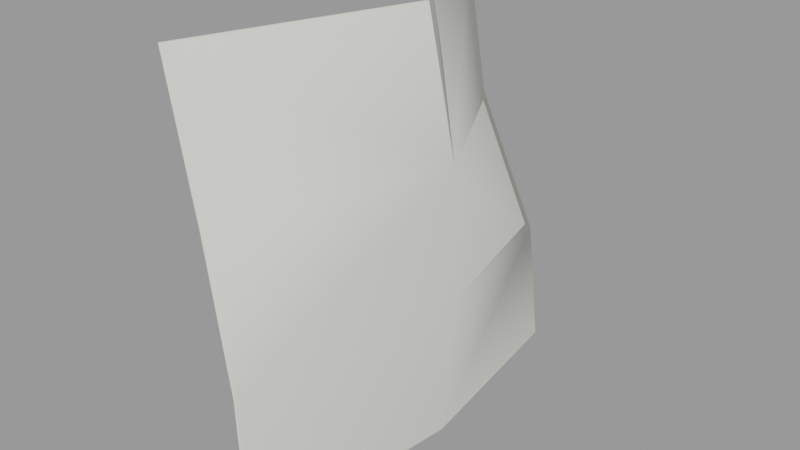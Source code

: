 # Source: grass_01.blend  (saved by Blender 2.92.15; exported with 4.5.12 LTS)
import bpy
from mathutils import Matrix  # noqa: F401  (used for matrix-valued properties, if any)

bpy.ops.wm.read_factory_settings(use_empty=True)
scene = bpy.context.scene
scene.name = 'grass_01.qc'

# ---- collections
col_grass_01 = bpy.data.collections.new('grass_01'); scene.collection.children.link(col_grass_01)

# ---- materials (node trees are filled in below, after node groups)
mat_grass_01 = bpy.data.materials.new('grass_01')
mat_grass_01.use_transparent_shadow = False
mat_grass_01.diffuse_color = (0.7861, 0.788, 0.7303, 1.0)

# ---- material node trees

# ---- meshes
me_grass_01 = bpy.data.meshes.new('grass_01')
me_grass_01.from_pydata([(-13.5, 21.87, 54.0), (-2.56, 1.198, 54.0), (-2.204, 1.076, 54.0), (-13.85, 21.99, 54.0), (-12.0, -26.26, 54.0), (0.8994, 0.8997, 36.0), (-2.088, -0.1108, 54.0), (-10.61, 22.14, 36.0), (1.165, 1.313, 18.0), (-12.36, -26.37, 54.0), (-8.696, -26.54, 36.0), (-8.331, -26.47, 36.0), (-5.26, -26.67, 18.0), (-4.226, -26.88, -1e-06), (-0.7751, 1.727, 0.0), (-4.482, 25.15, 17.49), (-10.97, 22.22, 36.0), (-4.226, 27.68, 1e-06), (-4.851, 25.19, 17.49), (-4.602, 27.68, 1e-06), (-5.631, -26.71, 18.0), (-4.602, -26.88, -1e-06), (-1.151, 1.727, 0.0), (0.7956, 1.314, 18.0), (0.8755, 0.9001, 36.0), (-2.449, -0.2176, 54.0)], [], [(0, 1, 2), (0, 3, 1), (4, 5, 6), (7, 5, 8), (0, 5, 7), (0, 2, 5), (4, 9, 10), (4, 10, 11), (4, 11, 5), (12, 5, 11), (12, 8, 5), (13, 8, 12), (13, 14, 8), (14, 15, 8), (7, 8, 15), (15, 16, 7), (0, 7, 16), (0, 16, 3), (14, 17, 15), (15, 18, 16), (17, 18, 15), (17, 19, 18), (20, 11, 10), (20, 12, 11), (21, 12, 20), (21, 13, 12), (22, 21, 20), (22, 18, 19), (22, 23, 18), (22, 20, 23), (23, 20, 10), (23, 10, 24), (9, 24, 10), (9, 25, 24), (25, 5, 24), (25, 6, 5), (24, 18, 23), (24, 16, 18), (1, 16, 24), (1, 3, 16), (2, 24, 5), (2, 1, 24), (17, 22, 19), (17, 14, 22), (13, 22, 14), (13, 21, 22), (9, 6, 25), (9, 4, 6)])
me_grass_01.polygons.foreach_set('use_smooth', [True] * 48)
_k = set([(0, 2), (0, 3), (1, 2), (1, 3), (2, 5), (3, 16), (4, 6), (4, 9), (5, 6), (5, 24), (6, 25), (9, 10), (9, 25), (10, 20), (11, 12), (12, 13), (13, 14), (13, 21), (14, 17), (15, 17), (16, 18), (17, 19), (18, 19), (19, 22), (20, 21), (21, 22)])
me_grass_01.attributes.new('sharp_edge', 'BOOLEAN', 'EDGE').data.foreach_set('value', [ (min(e.vertices), max(e.vertices)) in _k for e in me_grass_01.edges])
_uv = me_grass_01.uv_layers.new(name='UVMap')
_uv.uv.foreach_set('vector', [-0.005349, 0.9936, 0.4817, 0.9936, 0.4817, 0.9936, -0.005349, 0.9936, -0.005349, 0.9936, 0.4817, 0.9936, 0.9696, 0.9936, 0.481, 0.6624, 0.4817, 0.9936, -0.006005, 0.6624, 0.481, 0.6624, 0.4803, 0.3312, -0.005349, 0.9936, 0.481, 0.6624, -0.006005, 0.6624, -0.005349, 0.9936, 0.4817, 0.9936, 0.481, 0.6624, 0.9696, 0.9936, 0.9696, 0.9936, 0.9689, 0.6624, 0.9696, 0.9936, 0.9689, 0.6624, 0.9689, 0.6624, 0.9696, 0.9936, 0.9689, 0.6624, 0.481, 0.6624, 0.9683, 0.3312, 0.481, 0.6624, 0.9689, 0.6624, 0.9683, 0.3312, 0.4803, 0.3312, 0.481, 0.6624, 0.9676, 0.0, 0.4803, 0.3312, 0.9683, 0.3312, 0.9676, 0.0, 0.4796, 0.0, 0.4803, 0.3312, 0.4796, 0.0, -0.00666, 0.3312, 0.4803, 0.3312, -0.006005, 0.6624, 0.4803, 0.3312, -0.00666, 0.3312, -0.00666, 0.3312, -0.006005, 0.6624, -0.006005, 0.6624, -0.005349, 0.9936, -0.006005, 0.6624, -0.006005, 0.6624, -0.005349, 0.9936, -0.006005, 0.6624, -0.005349, 0.9936, 0.4796, 0.0, -0.007316, 0.0, -0.00666, 0.3312, -0.00666, 0.3312, -0.00666, 0.3312, -0.006005, 0.6624, -0.007316, 0.0, -0.00666, 0.3312, -0.00666, 0.3312, -0.007316, 0.0, -0.007316, 0.0, -0.00666, 0.3312, 0.9683, 0.3312, 0.9689, 0.6624, 0.9689, 0.6624, 0.9683, 0.3312, 0.9683, 0.3312, 0.9689, 0.6624, 0.9676, 0.0, 0.9683, 0.3312, 0.9683, 0.3312, 0.9676, 0.0, 0.9676, 0.0, 0.9683, 0.3312, 0.4796, 0.0, 0.9676, 0.0, 0.9683, 0.3312, 0.4796, 0.0, -0.00666, 0.3312, -0.007316, 0.0, 0.4796, 0.0, 0.4803, 0.3312, -0.00666, 0.3312, 0.4796, 0.0, 0.9683, 0.3312, 0.4803, 0.3312, 0.4803, 0.3312, 0.9683, 0.3312, 0.9689, 0.6624, 0.4803, 0.3312, 0.9689, 0.6624, 0.481, 0.6624, 0.9696, 0.9936, 0.481, 0.6624, 0.9689, 0.6624, 0.9696, 0.9936, 0.4817, 0.9936, 0.481, 0.6624, 0.4817, 0.9936, 0.481, 0.6624, 0.481, 0.6624, 0.4817, 0.9936, 0.4817, 0.9936, 0.481, 0.6624, 0.481, 0.6624, -0.00666, 0.3312, 0.4803, 0.3312, 0.481, 0.6624, -0.006005, 0.6624, -0.00666, 0.3312, 0.4817, 0.9936, -0.006005, 0.6624, 0.481, 0.6624, 0.4817, 0.9936, -0.005349, 0.9936, -0.006005, 0.6624, 0.4817, 0.9936, 0.481, 0.6624, 0.481, 0.6624, 0.4817, 0.9936, 0.4817, 0.9936, 0.481, 0.6624, -0.007316, 0.0, 0.4796, 0.0, -0.007316, 0.0, -0.007316, 0.0, 0.4796, 0.0, 0.4796, 0.0, 0.9676, 0.0, 0.4796, 0.0, 0.4796, 0.0, 0.9676, 0.0, 0.9676, 0.0, 0.4796, 0.0, 0.9696, 0.9936, 0.4817, 0.9936, 0.4817, 0.9936, 0.9696, 0.9936, 0.9696, 0.9936, 0.4817, 0.9936])
me_grass_01.materials.append(mat_grass_01)
me_grass_01.use_remesh_fix_poles = True
me_grass_01.use_remesh_preserve_attributes = False
me_grass_01.use_mirror_vertex_groups = False
me_grass_01.update()
me_grass_01.normals_split_custom_set([tuple(v) for v in zip(*[iter([-1.637e-07, 0.0, 1.0, -3.6e-05, 0.0, 1.0, -3.617e-05, 0.0, 1.0, -1.637e-07, 0.0, 1.0, 0.0, 0.0, 1.0, -3.6e-05, 0.0, 1.0, 0.6621, -0.7387, 0.1265, 0.9856, 0.05884, 0.1585, 0.9288, -0.3322, 0.1643, 0.6192, 0.7668, 0.1689, 0.9856, 0.05884, 0.1585, 0.9981, 0.02266, 0.05793, 0.6196, 0.7771, 0.11, 0.9856, 0.05884, 0.1585, 0.6192, 0.7668, 0.1689, 0.6196, 0.7771, 0.11, 0.8697, 0.4715, 0.1462, 0.9856, 0.05884, 0.1585, 0.6621, -0.7387, 0.1265, 0.2379, -0.9695, 0.05857, 0.1911, -0.9805, 0.04669, 0.6621, -0.7387, 0.1265, 0.1911, -0.9805, 0.04669, 0.6597, -0.7448, 0.1003, 0.6621, -0.7387, 0.1265, 0.6597, -0.7448, 0.1003, 0.9856, 0.05884, 0.1585, 0.9745, -0.2221, 0.03083, 0.9856, 0.05884, 0.1585, 0.6597, -0.7448, 0.1003, 0.9745, -0.2221, 0.03083, 0.9981, 0.02266, 0.05793, 0.9856, 0.05884, 0.1585, 0.9848, -0.1719, -0.02577, 0.9981, 0.02266, 0.05793, 0.9745, -0.2221, 0.03083, 0.9848, -0.1719, -0.02577, 0.9996, 0.003823, -0.02924, 0.9981, 0.02266, 0.05793, 0.9996, 0.003823, -0.02924, 0.6405, 0.7521, 0.1554, 0.9981, 0.02266, 0.05793, 0.6192, 0.7668, 0.1689, 0.9981, 0.02266, 0.05793, 0.6405, 0.7521, 0.1554, 0.6405, 0.7521, 0.1554, 0.2175, 0.9669, 0.1335, 0.6192, 0.7668, 0.1689, 0.6196, 0.7771, 0.11, 0.6192, 0.7668, 0.1689, 0.2175, 0.9669, 0.1335, 0.6196, 0.7771, 0.11, 0.2175, 0.9669, 0.1335, 0.2721, 0.9606, 0.0568, 0.9996, 0.003823, -0.02924, 0.9833, 0.1794, -0.03179, 0.6405, 0.7521, 0.1554, 0.6405, 0.7521, 0.1554, 0.1077, 0.9785, 0.1761, 0.2175, 0.9669, 0.1335, 0.05394, 0.9883, 0.1425, 0.1077, 0.9785, 0.1761, 0.6405, 0.7521, 0.1554, 0.05394, 0.9883, 0.1425, 0.05397, 0.9883, 0.1425, 0.1077, 0.9785, 0.1761, 0.09568, -0.9951, 0.02418, 0.6597, -0.7448, 0.1003, 0.1911, -0.9805, 0.04669, 0.09568, -0.9951, 0.02418, 0.09576, -0.9951, 0.02414, 0.6597, -0.7448, 0.1003, 0.04768, -0.9988, 0.01315, 0.09576, -0.9951, 0.02414, 0.09568, -0.9951, 0.02418, 0.04768, -0.9988, 0.01315, 0.04765, -0.9988, 0.01314, 0.09576, -0.9951, 0.02414, -0.9995, -0.003786, 0.02976, -0.9848, 0.1718, 0.02625, -0.9741, 0.2247, -0.02571, -0.9995, -0.003786, 0.02976, -0.9596, -0.2707, -0.0769, -0.9833, -0.1792, 0.03237, -0.9995, -0.003786, 0.02976, -0.9983, -0.02279, -0.05289, -0.9596, -0.2707, -0.0769, -0.9995, -0.003786, 0.02976, -0.9741, 0.2247, -0.02571, -0.9983, -0.02279, -0.05289, -0.9983, -0.02279, -0.05289, -0.9741, 0.2247, -0.02571, -0.9435, 0.307, -0.1244, -0.9983, -0.02279, -0.05289, -0.9435, 0.307, -0.1244, -0.9884, -0.04822, -0.1439, -0.926, 0.3367, -0.1709, -0.9884, -0.04822, -0.1439, -0.9435, 0.307, -0.1244, -0.926, 0.3367, -0.1709, -0.6733, 0.7337, -0.09089, -0.9884, -0.04822, -0.1439, -0.6733, 0.7337, -0.09089, -0.2672, 0.9636, 0.0101, -0.9884, -0.04822, -0.1439, -0.6733, 0.7337, -0.09089, -0.2672, 0.9636, 0.01012, -0.2672, 0.9636, 0.0101, -0.9884, -0.04822, -0.1439, -0.9596, -0.2707, -0.0769, -0.9983, -0.02279, -0.05289, -0.9884, -0.04822, -0.1439, -0.8931, -0.4172, -0.1682, -0.9596, -0.2707, -0.0769, -0.6316, -0.7682, -0.1046, -0.8931, -0.4172, -0.1682, -0.9884, -0.04822, -0.1439, -0.6316, -0.7682, -0.1046, -0.8664, -0.476, -0.1511, -0.8931, -0.4172, -0.1682, -0.3066, -0.9509, -0.04315, -0.9884, -0.04822, -0.1439, -0.3066, -0.9509, -0.04317, -0.3066, -0.9509, -0.04315, -0.6316, -0.7682, -0.1046, -0.9884, -0.04822, -0.1439, 0.0, 3.854e-08, -1.0, 0.0, 3.675e-08, -1.0, 0.0, 3.854e-08, -1.0, 0.0, 3.854e-08, -1.0, 0.0, 3.674e-08, -1.0, 0.0, 3.675e-08, -1.0, 0.0, 3.496e-08, -1.0, 0.0, 3.675e-08, -1.0, 0.0, 3.674e-08, -1.0, 0.0, 3.496e-08, -1.0, 0.0, 3.496e-08, -1.0, 0.0, 3.675e-08, -1.0, -6.573e-09, 0.0, 1.0, -5.637e-07, 0.0, 1.0, -5.703e-07, 0.0, 1.0, -6.573e-09, 0.0, 1.0, 0.0, 0.0, 1.0, -5.637e-07, 0.0, 1.0])] * 3)])
arm_grass_01_qc_skeleton = bpy.data.armatures.new('grass_01.qc_skeleton')  # bones are not reproduced

# ---- objects
ob_grass_01_qc_skeleton = bpy.data.objects.new('grass_01.qc_skeleton', arm_grass_01_qc_skeleton)
ob_grass_01 = bpy.data.objects.new('grass_01', me_grass_01)

# ---- transforms, parenting, visibility, modifiers, constraints
ob_grass_01_qc_skeleton.location = (0.0, 0.0, 0.0)
ob_grass_01_qc_skeleton.show_in_front = True
ob_grass_01_qc_skeleton.lineart.crease_threshold = 0.0
ob_grass_01.parent = ob_grass_01_qc_skeleton
ob_grass_01.location = (0.0, 0.0, 0.0)
ob_grass_01.lineart.crease_threshold = 0.0
_vg = ob_grass_01.vertex_groups.new(name='static_prop')
_vg.add([0, 1, 2, 3, 4, 5, 6, 7, 8, 9, 10, 11, 12, 13, 14, 15, 16, 17, 18, 19, 20, 21, 22, 23, 24, 25], 1.0, 'REPLACE')
_m = ob_grass_01.modifiers.new('Armature', 'ARMATURE')
_m.object = ob_grass_01_qc_skeleton

# ---- collection membership
scene.collection.objects.link(ob_grass_01_qc_skeleton)
scene.collection.objects.link(ob_grass_01)
col_grass_01.objects.link(ob_grass_01_qc_skeleton)
col_grass_01.objects.link(ob_grass_01)

# ---- scene / render settings (as saved in the file)
scene.frame_start = 1; scene.frame_end = 250; scene.frame_set(0)
scene.render.engine = 'BLENDER_EEVEE_NEXT'
scene.cycles.use_denoising = False
scene.cycles.samples = 128
scene.cycles.sampling_pattern = 'TABULATED_SOBOL'
scene.cycles.use_adaptive_sampling = False
scene.cycles.use_light_tree = False
scene.view_settings.view_transform = 'Filmic'
bpy.context.view_layer.update()

# ---- added for rendering (the .blend has no active camera and no usable light): camera, sun + grey world if the file has none
cam_auto = bpy.data.cameras.new('AutoCamera')
cam_auto.lens = 50.0
cam_auto.sensor_width = 36.0
cam_auto.clip_end = 1270.06
ob_auto_camera = bpy.data.objects.new('AutoCamera', cam_auto)
scene.collection.objects.link(ob_auto_camera)
ob_auto_camera.location = (66.0246, -86.4434, 84.8947)
ob_auto_camera.rotation_euler = (1.09748, -7.21219e-08, 0.694738)
scene.camera = ob_auto_camera
light_auto_sun = bpy.data.lights.new('AutoSun', 'SUN')
light_auto_sun.energy = 3.0
light_auto_sun.angle = 0.0523599
ob_auto_sun = bpy.data.objects.new('AutoSun', light_auto_sun)
scene.collection.objects.link(ob_auto_sun)
ob_auto_sun.rotation_euler = (0.872665, 0.174533, 0.523599)
if scene.world is None:
    world_auto = bpy.data.worlds.new('AutoWorld')
    world_auto.color = (0.3, 0.3, 0.3)
    scene.world = world_auto
bpy.context.view_layer.update()
